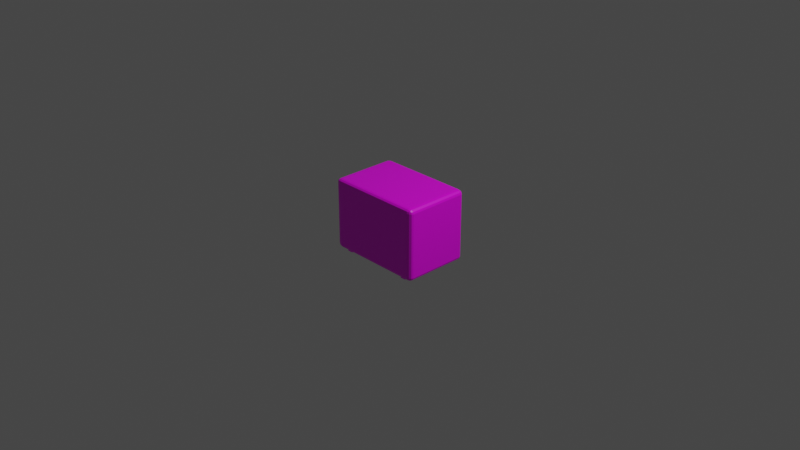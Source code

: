# Source: Ventilador2.blend  (saved by Blender 2.93.20; exported with 4.5.12 LTS)
import bpy
from mathutils import Matrix  # noqa: F401  (used for matrix-valued properties, if any)

bpy.ops.wm.read_factory_settings(use_empty=True)
scene = bpy.context.scene
scene.name = 'Scene'

# ---- collections
col_collection = bpy.data.collections.new('Collection'); scene.collection.children.link(col_collection)

# ---- images (referenced by path relative to the original .blend; pixels are not part of the script)
import os
ASSET_DIR = os.environ.get("B2B_ASSET_DIR", "")  # directory of the original .blend (textures are referenced by path, not embedded)
HERE = os.path.dirname(os.path.abspath(__file__))  # packed textures are extracted next to this script under _unpacked/

def load_image(name, relpath, width, height, colorspace="sRGB"):
    """Load a texture the original file referenced (path relative to the .blend, or extracted next to this script)."""
    p = next((c for c in (os.path.join(HERE, relpath), os.path.join(ASSET_DIR, relpath)) if relpath and os.path.exists(c)), "")
    if p:
        img = bpy.data.images.load(p, check_existing=True)
        img.name = name
    else:  # same state as the original file: an image datablock whose file is absent (Cycles renders it pink)
        img = bpy.data.images.new(name, width, height)
        img.source = "FILE"
        img.filepath = "//" + (relpath or name)
    img.colorspace_settings.name = colorspace
    return img
img_ventilador2_png = load_image('Ventilador2.png', 'Ventilador2.png', 1024, 1024, 'sRGB')

# ---- materials (node trees are filled in below, after node groups)
mat_material = bpy.data.materials.new('Material')
mat_material.alpha_threshold = 0.0
mat_material.use_transparent_shadow = False
mat_material.line_color = (0.0, 0.0, 0.0, 1.0)

# ---- material node trees
mat_material.use_nodes = True; mat_material.node_tree.nodes.clear()
_N = mat_material.node_tree.nodes; _L = mat_material.node_tree.links
n0 = _N.new('ShaderNodeOutputMaterial'); n0.name = 'Material Output'; n0.location = (300, 300)
n1 = _N.new('ShaderNodeBsdfPrincipled'); n1.name = 'Principled BSDF'; n1.location = (10, 300)
n1.distribution = 'GGX'
n1.subsurface_method = 'BURLEY'
n1.inputs[2].default_value = 0.4
n1.inputs[3].default_value = 1.45
n1.inputs[27].default_value = (0.0, 0.0, 0.0, 1.0)
n1.inputs[28].default_value = 1.0
n2 = _N.new('ShaderNodeTexImage'); n2.name = 'Image Texture'; n2.location = (-280, 280)
n2.image = img_ventilador2_png
n2.interpolation = 'Closest'
_L.new(n1.outputs[0], n0.inputs[0])
_L.new(n2.outputs[0], n1.inputs[0])
n0.is_active_output = True

# ---- world
world_world = bpy.data.worlds.new('World'); scene.world = world_world
world_world.use_nodes = True; world_world.node_tree.nodes.clear()
_N = world_world.node_tree.nodes; _L = world_world.node_tree.links
n0 = _N.new('ShaderNodeOutputWorld'); n0.name = 'World Output'; n0.location = (300, 300)
n1 = _N.new('ShaderNodeBackground'); n1.name = 'Background'; n1.location = (10, 300)
n1.inputs[0].default_value = (0.05088, 0.05088, 0.05088, 1.0)
_L.new(n1.outputs[0], n0.inputs[0])
n0.is_active_output = True
world_world.color = (0.05088, 0.05088, 0.05088)
world_world.use_sun_shadow = False
world_world.sun_shadow_jitter_overblur = 0.0

# ---- cameras
cam_camera = bpy.data.cameras.new('Camera')
cam_camera.clip_end = 100.0
cam_camera.ortho_scale = 7.314

# ---- lights
light_light = bpy.data.lights.new('Light', 'POINT')
light_light.transmission_factor = 0.0
light_light.energy = 1000.0
light_light.shadow_soft_size = 0.1
light_light.shadow_maximum_resolution = 0.006
light_light.use_absolute_resolution = True

# ---- meshes
me_cube = bpy.data.meshes.new('Cube')
me_cube.from_pydata([(-0.4471, 0.0, -1.0), (-0.8943, 0.4471, -1.0), (0.4471, 0.8943, -1.0), (0.0, 0.0, -1.0), (0.8943, 0.0, -1.0), (0.0, -0.8943, -1.0), (0.0, 0.8943, -1.0), (-0.8943, 0.0, -1.0), (0.8943, 1.0, 0.8943), (0.8943, 0.8943, 1.0), (1.0, 0.8943, 0.8943), (0.8943, 0.9859, 0.9471), (0.9471, 0.9859, 0.8943), (0.9448, 0.9722, 0.9448), (0.9471, 0.8943, 0.9859), (0.8943, 0.9471, 0.9859), (0.9448, 0.9448, 0.9722), (0.9859, 0.9471, 0.8943), (0.9859, 0.8943, 0.9471), (0.9722, 0.9448, 0.9448), (0.8943, 0.8943, -1.0), (0.8943, 1.0, -0.8943), (1.0, 0.8943, -0.8943), (0.8943, 0.9471, -0.9859), (0.9471, 0.8943, -0.9859), (0.9448, 0.9448, -0.9722), (0.9471, 0.9859, -0.8943), (0.8943, 0.9859, -0.9471), (0.9448, 0.9722, -0.9448), (0.9859, 0.8943, -0.9471), (0.9859, 0.9471, -0.8943), (0.9722, 0.9448, -0.9448), (1.0, -0.8943, 0.8943), (0.8943, -0.8943, 1.0), (0.8943, -1.0, 0.8943), (0.9859, -0.8943, 0.9471), (0.9859, -0.9471, 0.8943), (0.9722, -0.9448, 0.9448), (0.8943, -0.9471, 0.9859), (0.9471, -0.8943, 0.9859), (0.9448, -0.9448, 0.9722), (0.9471, -0.9859, 0.8943), (0.8943, -0.9859, 0.9471), (0.9448, -0.9722, 0.9448), (1.0, -0.8943, -0.8943), (0.8943, -1.0, -0.8943), (0.8943, -0.8943, -1.0), (0.9859, -0.9471, -0.8943), (0.9859, -0.8943, -0.9471), (0.9722, -0.9448, -0.9448), (0.8943, -0.9859, -0.9471), (0.9471, -0.9859, -0.8943), (0.9448, -0.9722, -0.9448), (0.9471, -0.8943, -0.9859), (0.8943, -0.9471, -0.9859), (0.9448, -0.9448, -0.9722), (-0.8943, 1.0, 0.8943), (-1.0, 0.8943, 0.8943), (-0.8943, 0.8943, 1.0), (-0.9471, 0.9859, 0.8943), (-0.8943, 0.9859, 0.9471), (-0.9448, 0.9722, 0.9448), (-0.9859, 0.8943, 0.9471), (-0.9859, 0.9471, 0.8943), (-0.9722, 0.9448, 0.9448), (-0.8943, 0.9471, 0.9859), (-0.9471, 0.8943, 0.9859), (-0.9448, 0.9448, 0.9722), (-1.0, 0.8943, -0.8943), (-0.8943, 1.0, -0.8943), (-0.8943, 0.8943, -1.0), (-0.9859, 0.9471, -0.8943), (-0.9859, 0.8943, -0.9471), (-0.9722, 0.9448, -0.9448), (-0.8943, 0.9859, -0.9471), (-0.9471, 0.9859, -0.8943), (-0.9448, 0.9722, -0.9448), (-0.9471, 0.8943, -0.9859), (-0.8943, 0.9471, -0.9859), (-0.9448, 0.9448, -0.9722), (-1.0, -0.8943, 0.8943), (-0.8943, -1.0, 0.8943), (-0.8943, -0.8943, 1.0), (-0.9859, -0.9471, 0.8943), (-0.9859, -0.8943, 0.9471), (-0.9722, -0.9448, 0.9448), (-0.8943, -0.9859, 0.9471), (-0.9471, -0.9859, 0.8943), (-0.9448, -0.9722, 0.9448), (-0.9471, -0.8943, 0.9859), (-0.8943, -0.9471, 0.9859), (-0.9448, -0.9448, 0.9722), (-0.8943, -0.8943, -1.0), (-0.8943, -1.0, -0.8943), (-1.0, -0.8943, -0.8943), (-0.8943, -0.9471, -0.9859), (-0.9471, -0.8943, -0.9859), (-0.9448, -0.9448, -0.9722), (-0.9471, -0.9859, -0.8943), (-0.8943, -0.9859, -0.9471), (-0.9448, -0.9722, -0.9448), (-0.9859, -0.8943, -0.9471), (-0.9859, -0.9471, -0.8943), (-0.9722, -0.9448, -0.9448), (0.8943, -0.4471, -1.0), (0.0, 0.4471, -1.0), (0.0, -0.4471, -1.0), (-0.4471, -0.8943, -1.0), (0.4471, 0.0, -1.0), (-0.8943, -0.4471, -1.0), (-0.4471, 0.8943, -1.0), (0.4471, -0.8943, -1.0), (0.8943, 0.4471, -1.0), (0.4471, 0.4471, -1.0), (-0.4471, 0.4471, -1.0), (-0.4471, -0.4471, -1.0), (0.4471, -0.4471, -1.0), (0.6707, 0.8943, -1.0), (0.8943, -0.6707, -1.0), (-0.8943, 0.6707, -1.0), (-0.8943, -0.6707, -1.0), (-0.6707, 0.8943, -1.0), (0.6707, -0.8943, -1.0), (0.8943, 0.6707, -1.0), (-0.6707, -0.8943, -1.0), (0.4471, 0.6707, -1.0), (0.6707, 0.4471, -1.0), (-0.4471, 0.6707, -1.0), (-0.6707, 0.4471, -1.0), (-0.4471, -0.6707, -1.0), (-0.6707, -0.4471, -1.0), (0.4471, -0.6707, -1.0), (0.6707, -0.4471, -1.0), (-0.6707, -0.6707, -1.0), (-0.6707, 0.6707, -1.0), (0.6707, 0.6707, -1.0), (0.6707, -0.6707, -1.0), (-0.8943, -0.7825, -1.0), (-0.7825, 0.8943, -1.0), (0.7825, -0.8943, -1.0), (0.8943, 0.7825, -1.0), (0.7825, 0.8943, -1.0), (0.8943, -0.7825, -1.0), (-0.8943, 0.7825, -1.0), (-0.7825, -0.8943, -1.0), (-0.6707, -0.7825, -1.0), (-0.7825, -0.6707, -1.0), (-0.6707, 0.7825, -1.0), (-0.7825, 0.6707, -1.0), (0.6707, 0.7825, -1.0), (0.7825, 0.6707, -1.0), (0.6707, -0.7825, -1.0), (0.7825, -0.6707, -1.0), (0.7825, 0.7825, -1.0), (-0.7825, 0.7825, -1.0), (-0.7825, -0.7825, -1.0), (0.7825, -0.7825, -1.0), (0.7825, 0.8943, -1.0), (0.6707, 0.8943, -1.0), (-0.7825, -0.8943, -1.0), (-0.6707, -0.8943, -1.0), (-0.6707, -0.7825, -1.0), (0.6707, -0.7825, -1.0), (0.6707, -0.8943, -1.0), (-0.6707, 0.8943, -1.0), (-0.7825, 0.8943, -1.0), (0.7825, -0.8943, -1.0), (-0.6707, 0.7825, -1.0), (0.6707, 0.7825, -1.0), (0.7825, 0.7825, -1.0), (-0.7825, 0.7825, -1.0), (-0.7825, -0.7825, -1.0), (0.7825, -0.7825, -1.0), (0.7825, 0.8943, -1.054), (0.6707, 0.8943, -1.054), (-0.7825, -0.8943, -1.054), (-0.6707, -0.8943, -1.054), (-0.6707, -0.7825, -1.054), (0.6707, -0.7825, -1.054), (0.6707, -0.8943, -1.054), (-0.6707, 0.8943, -1.054), (-0.7825, 0.8943, -1.054), (0.7825, -0.8943, -1.054), (-0.6707, 0.7825, -1.054), (0.6707, 0.7825, -1.054), (0.7825, 0.7825, -1.054), (-0.7825, 0.7825, -1.054), (-0.7825, -0.7825, -1.054), (0.7825, -0.7825, -1.054)], [], [(156, 142, 46, 139), (94, 80, 57, 68), (115, 106, 5, 107, 129), (45, 34, 81, 93), (9, 58, 82, 33), (22, 10, 32, 44), (8, 11, 13, 12), (11, 15, 16, 13), (9, 14, 16, 15), (14, 18, 19, 16), (10, 17, 19, 18), (17, 12, 13, 19), (13, 16, 19), (20, 23, 25, 24), (23, 27, 28, 25), (21, 26, 28, 27), (26, 30, 31, 28), (22, 29, 31, 30), (29, 24, 25, 31), (25, 28, 31), (32, 35, 37, 36), (35, 39, 40, 37), (33, 38, 40, 39), (38, 42, 43, 40), (34, 41, 43, 42), (41, 36, 37, 43), (37, 40, 43), (44, 47, 49, 48), (47, 51, 52, 49), (45, 50, 52, 51), (50, 54, 55, 52), (46, 53, 55, 54), (53, 48, 49, 55), (49, 52, 55), (56, 59, 61, 60), (59, 63, 64, 61), (57, 62, 64, 63), (62, 66, 67, 64), (58, 65, 67, 66), (65, 60, 61, 67), (61, 64, 67), (68, 71, 73, 72), (71, 75, 76, 73), (69, 74, 76, 75), (74, 78, 79, 76), (70, 77, 79, 78), (77, 72, 73, 79), (73, 76, 79), (80, 83, 85, 84), (83, 87, 88, 85), (81, 86, 88, 87), (86, 90, 91, 88), (82, 89, 91, 90), (89, 84, 85, 91), (85, 88, 91), (92, 95, 97, 96), (95, 99, 100, 97), (93, 98, 100, 99), (98, 102, 103, 100), (94, 101, 103, 102), (101, 96, 97, 103), (97, 100, 103), (119, 1, 7, 109, 120), (77, 96, 101, 72), (72, 101, 94, 68), (117, 2, 6, 110, 121), (23, 78, 74, 27), (27, 74, 69, 21), (10, 22, 30, 17), (17, 30, 26, 12), (12, 26, 21, 8), (93, 81, 87, 98), (98, 87, 83, 102), (102, 83, 80, 94), (34, 45, 51, 41), (41, 51, 47, 36), (36, 47, 44, 32), (56, 69, 75, 59), (59, 75, 71, 63), (63, 71, 68, 57), (33, 82, 90, 38), (38, 90, 86, 42), (42, 86, 81, 34), (9, 33, 39, 14), (14, 39, 35, 18), (18, 35, 32, 10), (124, 107, 5, 111, 122), (95, 54, 50, 99), (99, 50, 45, 93), (82, 58, 66, 89), (89, 66, 62, 84), (84, 62, 57, 80), (58, 9, 15, 65), (65, 15, 11, 60), (60, 11, 8, 56), (118, 104, 4, 112, 123), (53, 24, 29, 48), (48, 29, 22, 44), (69, 56, 8, 21), (114, 105, 3, 0), (113, 126, 112, 4, 108), (105, 113, 108, 3), (6, 2, 125, 113, 105), (135, 150, 123, 112, 126), (1, 128, 114, 0, 7), (134, 127, 114, 128), (110, 6, 105, 114, 127), (133, 129, 107, 124, 145), (7, 0, 115, 130, 109), (0, 3, 106, 115), (106, 116, 131, 111, 5), (3, 108, 116, 106), (108, 4, 104, 132, 116), (124, 144, 159, 160), (109, 130, 133, 146, 120), (130, 115, 129, 133), (119, 148, 134, 128, 1), (154, 147, 134, 148), (121, 110, 127, 134, 147), (125, 135, 126, 113), (2, 117, 149, 135, 125), (153, 140, 123, 150), (142, 118, 123, 140), (144, 124, 122, 139), (141, 117, 121, 138), (143, 119, 120, 137), (131, 136, 151, 122, 111), (116, 132, 136, 131), (132, 104, 118, 152, 136), (70, 143, 137, 92, 96, 77), (20, 141, 138, 70, 78, 23), (92, 144, 139, 46, 54, 95), (46, 142, 140, 20, 24, 53), (149, 153, 150, 135), (153, 149, 168, 169), (141, 20, 140, 153), (143, 154, 148, 119), (70, 138, 154, 143), (141, 153, 169, 157), (137, 155, 144, 92), (120, 146, 155, 137), (146, 133, 145, 155), (144, 155, 171, 159), (136, 152, 156, 151), (152, 118, 142, 156), (162, 172, 188, 178), (158, 157, 173, 174), (168, 158, 174, 184), (172, 166, 182, 188), (117, 141, 157, 158), (138, 121, 164, 165), (155, 145, 161, 171), (139, 122, 163, 166), (145, 124, 160, 161), (156, 139, 166, 172), (121, 147, 167, 164), (154, 138, 165, 170), (122, 151, 162, 163), (151, 156, 172, 162), (149, 117, 158, 168), (147, 154, 170, 167), (187, 177, 176, 175), (174, 173, 185, 184), (181, 180, 183, 186), (178, 188, 182, 179), (157, 169, 185, 173), (160, 159, 175, 176), (169, 168, 184, 185), (161, 160, 176, 177), (170, 165, 181, 186), (163, 162, 178, 179), (167, 170, 186, 183), (165, 164, 180, 181), (159, 171, 187, 175), (166, 163, 179, 182), (171, 161, 177, 187), (164, 167, 183, 180)])
_uv = me_cube.uv_layers.new(name='UVMap')
_uv.uv.foreach_set('vector', [0.8494, 0.5559, 0.8541, 0.5559, 0.8541, 0.559, 0.8494, 0.559, 0.6478, 0.4075, 0.6478, 0.5619, 0.7267, 0.5619, 0.7267, 0.4075, 0.7979, 0.5465, 0.8166, 0.5465, 0.8166, 0.559, 0.7979, 0.559, 0.7979, 0.5528, 0.652, 0.3919, 0.652, 0.5782, 0.3486, 0.5782, 0.3486, 0.3919, 0.6253, 0.6356, 0.375, 0.6356, 0.375, 0.5819, 0.6253, 0.5819, 0.7277, 0.4054, 0.7277, 0.5631, 0.6465, 0.5631, 0.6465, 0.4054, 0.6253, 0.6392, 0.6253, 0.6387, 0.6284, 0.6382, 0.6285, 0.6387, 0.6253, 0.6387, 0.6253, 0.6374, 0.6284, 0.6373, 0.6284, 0.6382, 0.6253, 0.6356, 0.6285, 0.6356, 0.6284, 0.6373, 0.6253, 0.6374, 0.6285, 0.6356, 0.6308, 0.6356, 0.63, 0.6373, 0.6284, 0.6373, 0.6317, 0.6356, 0.6308, 0.6374, 0.63, 0.6373, 0.6308, 0.6356, 0.6308, 0.6374, 0.6285, 0.6387, 0.6284, 0.6382, 0.63, 0.6373, 0.6284, 0.6382, 0.6284, 0.6373, 0.63, 0.6373, 0.8541, 0.5092, 0.8541, 0.5078, 0.8562, 0.5078, 0.8563, 0.5092, 0.8541, 0.5078, 0.8541, 0.5067, 0.8562, 0.5071, 0.8562, 0.5078, 0.8541, 0.5063, 0.8563, 0.5067, 0.8562, 0.5071, 0.8541, 0.5067, 0.8563, 0.5067, 0.8579, 0.5078, 0.8574, 0.5078, 0.8562, 0.5071, 0.8585, 0.5092, 0.8579, 0.5092, 0.8574, 0.5078, 0.8579, 0.5078, 0.8579, 0.5092, 0.8563, 0.5092, 0.8562, 0.5078, 0.8574, 0.5078, 0.8562, 0.5078, 0.8562, 0.5071, 0.8574, 0.5078, 0.6317, 0.5819, 0.6308, 0.5819, 0.63, 0.5801, 0.6308, 0.5801, 0.6308, 0.5819, 0.6285, 0.5819, 0.6284, 0.5801, 0.63, 0.5801, 0.6253, 0.5819, 0.6253, 0.5801, 0.6284, 0.5801, 0.6285, 0.5819, 0.6253, 0.5801, 0.6253, 0.5788, 0.6284, 0.5792, 0.6284, 0.5801, 0.6253, 0.5783, 0.6285, 0.5788, 0.6284, 0.5792, 0.6253, 0.5788, 0.6285, 0.5788, 0.6308, 0.5801, 0.63, 0.5801, 0.6284, 0.5792, 0.63, 0.5801, 0.6284, 0.5801, 0.6284, 0.5792, 0.8585, 0.559, 0.8579, 0.5604, 0.8574, 0.5604, 0.8579, 0.559, 0.8579, 0.5604, 0.8563, 0.5615, 0.8562, 0.5611, 0.8574, 0.5604, 0.8541, 0.5619, 0.8541, 0.5615, 0.8562, 0.5611, 0.8563, 0.5615, 0.8541, 0.5615, 0.8541, 0.5604, 0.8562, 0.5604, 0.8562, 0.5611, 0.8541, 0.559, 0.8563, 0.559, 0.8562, 0.5604, 0.8541, 0.5604, 0.8563, 0.559, 0.8579, 0.559, 0.8574, 0.5604, 0.8562, 0.5604, 0.8574, 0.5604, 0.8562, 0.5611, 0.8562, 0.5604, 0.375, 0.6392, 0.3718, 0.6387, 0.372, 0.6382, 0.375, 0.6387, 0.3718, 0.6387, 0.3695, 0.6374, 0.3703, 0.6373, 0.372, 0.6382, 0.3686, 0.6356, 0.3695, 0.6356, 0.3703, 0.6373, 0.3695, 0.6374, 0.3695, 0.6356, 0.3718, 0.6356, 0.372, 0.6373, 0.3703, 0.6373, 0.375, 0.6356, 0.375, 0.6374, 0.372, 0.6373, 0.3718, 0.6356, 0.375, 0.6374, 0.375, 0.6387, 0.372, 0.6382, 0.372, 0.6373, 0.372, 0.6382, 0.3703, 0.6373, 0.372, 0.6373, 0.7747, 0.5092, 0.7753, 0.5078, 0.7759, 0.5078, 0.7753, 0.5092, 0.7753, 0.5078, 0.777, 0.5067, 0.777, 0.5071, 0.7759, 0.5078, 0.7792, 0.5063, 0.7792, 0.5067, 0.777, 0.5071, 0.777, 0.5067, 0.7792, 0.5067, 0.7792, 0.5078, 0.777, 0.5078, 0.777, 0.5071, 0.7792, 0.5092, 0.777, 0.5092, 0.777, 0.5078, 0.7792, 0.5078, 0.777, 0.5092, 0.7753, 0.5092, 0.7759, 0.5078, 0.777, 0.5078, 0.7759, 0.5078, 0.777, 0.5071, 0.777, 0.5078, 0.3686, 0.5819, 0.3695, 0.5801, 0.3703, 0.5801, 0.3695, 0.5819, 0.3695, 0.5801, 0.3718, 0.5788, 0.372, 0.5792, 0.3703, 0.5801, 0.375, 0.5783, 0.375, 0.5788, 0.372, 0.5792, 0.3718, 0.5788, 0.375, 0.5788, 0.375, 0.5801, 0.372, 0.5801, 0.372, 0.5792, 0.375, 0.5819, 0.3718, 0.5819, 0.372, 0.5801, 0.375, 0.5801, 0.3718, 0.5819, 0.3695, 0.5819, 0.3703, 0.5801, 0.372, 0.5801, 0.3703, 0.5801, 0.372, 0.5792, 0.372, 0.5801, 0.7792, 0.559, 0.7792, 0.5604, 0.777, 0.5604, 0.777, 0.559, 0.7792, 0.5604, 0.7792, 0.5615, 0.777, 0.5611, 0.777, 0.5604, 0.7792, 0.5619, 0.777, 0.5615, 0.777, 0.5611, 0.7792, 0.5615, 0.777, 0.5615, 0.7753, 0.5604, 0.7759, 0.5604, 0.777, 0.5611, 0.7747, 0.559, 0.7753, 0.559, 0.7759, 0.5604, 0.7753, 0.5604, 0.7753, 0.559, 0.777, 0.559, 0.777, 0.5604, 0.7759, 0.5604, 0.777, 0.5604, 0.777, 0.5611, 0.7759, 0.5604, 0.1382, 0.5412, 0.1382, 0.5691, 0.1382, 0.625, 0.1382, 0.6809, 0.1382, 0.7088, 0.777, 0.5092, 0.777, 0.559, 0.7753, 0.559, 0.7753, 0.5092, 0.7753, 0.5092, 0.7753, 0.559, 0.7747, 0.559, 0.7747, 0.5092, 0.3338, 0.5132, 0.3059, 0.5132, 0.25, 0.5132, 0.1941, 0.5132, 0.1662, 0.5132, 0.8541, 0.5078, 0.7792, 0.5078, 0.7792, 0.5067, 0.8541, 0.5067, 0.8541, 0.5067, 0.7792, 0.5067, 0.7792, 0.5063, 0.8541, 0.5063, 0.7277, 0.5631, 0.7277, 0.4054, 0.7306, 0.4054, 0.7306, 0.5631, 0.7306, 0.5631, 0.7306, 0.4054, 0.7328, 0.4054, 0.7328, 0.5631, 0.7328, 0.5631, 0.7328, 0.4054, 0.7335, 0.4054, 0.7335, 0.5631, 0.6408, 0.4075, 0.6408, 0.5619, 0.6418, 0.5619, 0.6418, 0.4075, 0.6418, 0.4075, 0.6418, 0.5619, 0.6443, 0.5619, 0.6443, 0.4075, 0.6443, 0.4075, 0.6443, 0.5619, 0.6478, 0.5619, 0.6478, 0.4075, 0.6407, 0.5631, 0.6407, 0.4054, 0.6415, 0.4054, 0.6415, 0.5631, 0.6415, 0.5631, 0.6415, 0.4054, 0.6436, 0.4054, 0.6436, 0.5631, 0.6436, 0.5631, 0.6436, 0.4054, 0.6465, 0.4054, 0.6465, 0.5631, 0.7337, 0.5619, 0.7337, 0.4075, 0.7328, 0.4075, 0.7328, 0.5619, 0.7328, 0.5619, 0.7328, 0.4075, 0.7302, 0.4075, 0.7302, 0.5619, 0.7302, 0.5619, 0.7302, 0.4075, 0.7267, 0.4075, 0.7267, 0.5619, 0.6253, 0.5819, 0.375, 0.5819, 0.375, 0.5801, 0.6253, 0.5801, 0.6253, 0.5801, 0.375, 0.5801, 0.375, 0.5788, 0.6253, 0.5788, 0.6253, 0.5788, 0.375, 0.5788, 0.375, 0.5783, 0.6253, 0.5783, 0.6253, 0.6356, 0.6253, 0.5819, 0.6285, 0.5819, 0.6285, 0.6356, 0.6285, 0.6356, 0.6285, 0.5819, 0.6308, 0.5819, 0.6308, 0.6356, 0.6308, 0.6356, 0.6308, 0.5819, 0.6317, 0.5819, 0.6317, 0.6356, 0.1662, 0.7368, 0.1941, 0.7368, 0.25, 0.7368, 0.3059, 0.7368, 0.3338, 0.7368, 0.7792, 0.5604, 0.8541, 0.5604, 0.8541, 0.5615, 0.7792, 0.5615, 0.7792, 0.5615, 0.8541, 0.5615, 0.8541, 0.5619, 0.7792, 0.5619, 0.375, 0.5819, 0.375, 0.6356, 0.3718, 0.6356, 0.3718, 0.5819, 0.3718, 0.5819, 0.3718, 0.6356, 0.3695, 0.6356, 0.3695, 0.5819, 0.3695, 0.5819, 0.3695, 0.6356, 0.3686, 0.6356, 0.3686, 0.5819, 0.375, 0.6356, 0.6253, 0.6356, 0.6253, 0.6374, 0.375, 0.6374, 0.375, 0.6374, 0.6253, 0.6374, 0.6253, 0.6387, 0.375, 0.6387, 0.375, 0.6387, 0.6253, 0.6387, 0.6253, 0.6392, 0.375, 0.6392, 0.3618, 0.7088, 0.3618, 0.6809, 0.3618, 0.625, 0.3618, 0.5691, 0.3618, 0.5412, 0.8563, 0.559, 0.8563, 0.5092, 0.8579, 0.5092, 0.8579, 0.559, 0.8579, 0.559, 0.8579, 0.5092, 0.8585, 0.5092, 0.8585, 0.559, 0.6116, 0.6513, 0.6116, 0.7939, 0.3898, 0.7939, 0.3898, 0.6513, 0.7979, 0.5217, 0.8166, 0.5217, 0.8166, 0.5341, 0.7979, 0.5341, 0.8354, 0.5217, 0.8447, 0.5217, 0.8541, 0.5217, 0.8541, 0.5341, 0.8354, 0.5341, 0.8166, 0.5217, 0.8354, 0.5217, 0.8354, 0.5341, 0.8166, 0.5341, 0.8166, 0.5092, 0.8354, 0.5092, 0.8354, 0.5155, 0.8354, 0.5217, 0.8166, 0.5217, 0.8447, 0.5155, 0.8494, 0.5155, 0.8541, 0.5155, 0.8541, 0.5217, 0.8447, 0.5217, 0.7792, 0.5217, 0.7885, 0.5217, 0.7979, 0.5217, 0.7979, 0.5341, 0.7792, 0.5341, 0.7885, 0.5155, 0.7979, 0.5155, 0.7979, 0.5217, 0.7885, 0.5217, 0.7979, 0.5092, 0.8166, 0.5092, 0.8166, 0.5217, 0.7979, 0.5217, 0.7979, 0.5155, 0.7885, 0.5528, 0.7979, 0.5528, 0.7979, 0.559, 0.7885, 0.559, 0.7885, 0.5559, 0.7792, 0.5341, 0.7979, 0.5341, 0.7979, 0.5465, 0.7885, 0.5465, 0.7792, 0.5465, 0.7979, 0.5341, 0.8166, 0.5341, 0.8166, 0.5465, 0.7979, 0.5465, 0.8166, 0.5465, 0.8354, 0.5465, 0.8354, 0.5528, 0.8354, 0.559, 0.8166, 0.559, 0.8166, 0.5341, 0.8354, 0.5341, 0.8354, 0.5465, 0.8166, 0.5465, 0.8354, 0.5341, 0.8541, 0.5341, 0.8541, 0.5465, 0.8447, 0.5465, 0.8354, 0.5465, 0.1662, 0.7368, 0.1522, 0.7368, 0.1522, 0.7368, 0.1662, 0.7368, 0.7792, 0.5465, 0.7885, 0.5465, 0.7885, 0.5528, 0.7838, 0.5528, 0.7792, 0.5528, 0.7885, 0.5465, 0.7979, 0.5465, 0.7979, 0.5528, 0.7885, 0.5528, 0.7792, 0.5155, 0.7838, 0.5155, 0.7885, 0.5155, 0.7885, 0.5217, 0.7792, 0.5217, 0.7838, 0.5123, 0.7885, 0.5123, 0.7885, 0.5155, 0.7838, 0.5155, 0.7885, 0.5092, 0.7979, 0.5092, 0.7979, 0.5155, 0.7885, 0.5155, 0.7885, 0.5123, 0.8354, 0.5155, 0.8447, 0.5155, 0.8447, 0.5217, 0.8354, 0.5217, 0.8354, 0.5092, 0.8447, 0.5092, 0.8447, 0.5123, 0.8447, 0.5155, 0.8354, 0.5155, 0.8494, 0.5123, 0.8541, 0.5123, 0.8541, 0.5155, 0.8494, 0.5155, 0.3618, 0.7228, 0.3618, 0.7088, 0.3618, 0.5412, 0.3618, 0.5272, 0.1522, 0.7368, 0.1662, 0.7368, 0.3338, 0.7368, 0.3478, 0.7368, 0.3478, 0.5132, 0.3338, 0.5132, 0.1662, 0.5132, 0.1522, 0.5132, 0.1382, 0.5272, 0.1382, 0.5412, 0.1382, 0.7088, 0.1382, 0.7228, 0.8354, 0.5528, 0.8447, 0.5528, 0.8447, 0.5559, 0.8447, 0.559, 0.8354, 0.559, 0.8354, 0.5465, 0.8447, 0.5465, 0.8447, 0.5528, 0.8354, 0.5528, 0.8447, 0.5465, 0.8541, 0.5465, 0.8541, 0.5528, 0.8494, 0.5528, 0.8447, 0.5528, 0.7792, 0.5092, 0.7792, 0.5123, 0.7792, 0.5559, 0.7792, 0.559, 0.777, 0.559, 0.777, 0.5092, 0.8541, 0.5092, 0.8494, 0.5092, 0.7838, 0.5092, 0.7792, 0.5092, 0.7792, 0.5078, 0.8541, 0.5078, 0.7792, 0.559, 0.7838, 0.559, 0.8494, 0.559, 0.8541, 0.559, 0.8541, 0.5604, 0.7792, 0.5604, 0.8541, 0.559, 0.8541, 0.5559, 0.8541, 0.5123, 0.8541, 0.5092, 0.8563, 0.5092, 0.8563, 0.559, 0.8447, 0.5123, 0.8494, 0.5123, 0.8494, 0.5155, 0.8447, 0.5155, 0.3478, 0.5272, 0.3338, 0.5272, 0.3338, 0.5272, 0.3478, 0.5272, 0.8494, 0.5092, 0.8541, 0.5092, 0.8541, 0.5123, 0.8494, 0.5123, 0.7792, 0.5123, 0.7838, 0.5123, 0.7838, 0.5155, 0.7792, 0.5155, 0.7792, 0.5092, 0.7838, 0.5092, 0.7838, 0.5123, 0.7792, 0.5123, 0.3478, 0.5132, 0.3478, 0.5272, 0.3478, 0.5272, 0.3478, 0.5132, 0.7792, 0.5559, 0.7838, 0.5559, 0.7838, 0.559, 0.7792, 0.559, 0.7792, 0.5528, 0.7838, 0.5528, 0.7838, 0.5559, 0.7792, 0.5559, 0.7838, 0.5528, 0.7885, 0.5528, 0.7885, 0.5559, 0.7838, 0.5559, 0.1522, 0.7368, 0.1522, 0.7228, 0.1522, 0.7228, 0.1522, 0.7368, 0.8447, 0.5528, 0.8494, 0.5528, 0.8494, 0.5559, 0.8447, 0.5559, 0.8494, 0.5528, 0.8541, 0.5528, 0.8541, 0.5559, 0.8494, 0.5559, 0.78, 0.4542, 0.7751, 0.4538, 0.775, 0.452, 0.7799, 0.4525, 0.8036, 0.4468, 0.7968, 0.4459, 0.7967, 0.443, 0.8036, 0.4441, 0.8012, 0.4476, 0.8036, 0.4468, 0.8036, 0.4441, 0.8012, 0.4449, 0.7751, 0.4538, 0.7742, 0.4541, 0.7741, 0.4524, 0.775, 0.452, 0.3338, 0.5132, 0.3478, 0.5132, 0.3478, 0.5132, 0.3338, 0.5132, 0.1522, 0.5132, 0.1662, 0.5132, 0.1662, 0.5132, 0.1522, 0.5132, 0.1522, 0.7228, 0.1662, 0.7228, 0.1662, 0.7228, 0.1522, 0.7228, 0.3478, 0.7368, 0.3338, 0.7368, 0.3338, 0.7368, 0.3478, 0.7368, 0.1662, 0.7228, 0.1662, 0.7368, 0.1662, 0.7368, 0.1662, 0.7228, 0.3478, 0.7228, 0.3478, 0.7368, 0.3478, 0.7368, 0.3478, 0.7228, 0.1662, 0.5132, 0.1662, 0.5272, 0.1662, 0.5272, 0.1662, 0.5132, 0.1522, 0.5272, 0.1522, 0.5132, 0.1522, 0.5132, 0.1522, 0.5272, 0.3338, 0.7368, 0.3338, 0.7228, 0.3338, 0.7228, 0.3338, 0.7368, 0.3338, 0.7228, 0.3478, 0.7228, 0.3478, 0.7228, 0.3338, 0.7228, 0.3338, 0.5272, 0.3338, 0.5132, 0.3338, 0.5132, 0.3338, 0.5272, 0.1662, 0.5272, 0.1522, 0.5272, 0.1522, 0.5272, 0.1662, 0.5272, 0.7838, 0.5559, 0.7885, 0.5559, 0.7885, 0.559, 0.7838, 0.559, 0.8447, 0.5092, 0.8494, 0.5092, 0.8494, 0.5123, 0.8447, 0.5123, 0.7838, 0.5092, 0.7885, 0.5092, 0.7885, 0.5123, 0.7838, 0.5123, 0.8447, 0.5559, 0.8494, 0.5559, 0.8494, 0.559, 0.8447, 0.559, 0.7968, 0.4459, 0.7946, 0.4467, 0.7945, 0.4439, 0.7967, 0.443, 0.8216, 0.4576, 0.8242, 0.4578, 0.8242, 0.4566, 0.8216, 0.4564, 0.7946, 0.4467, 0.8012, 0.4476, 0.8012, 0.4449, 0.7945, 0.4439, 0.8231, 0.4575, 0.8216, 0.4576, 0.8216, 0.4564, 0.8231, 0.4562, 0.8544, 0.4545, 0.8572, 0.4542, 0.8574, 0.4525, 0.8546, 0.4528, 0.7791, 0.4545, 0.78, 0.4542, 0.7799, 0.4525, 0.7789, 0.4528, 0.8517, 0.4542, 0.8544, 0.4545, 0.8546, 0.4528, 0.8519, 0.4524, 0.8572, 0.4542, 0.8546, 0.4538, 0.8547, 0.4521, 0.8574, 0.4525, 0.8242, 0.4578, 0.8257, 0.4577, 0.8257, 0.4564, 0.8242, 0.4566, 0.7742, 0.4541, 0.7791, 0.4545, 0.7789, 0.4528, 0.7741, 0.4524, 0.8257, 0.4577, 0.8231, 0.4575, 0.8231, 0.4562, 0.8257, 0.4564, 0.8546, 0.4538, 0.8517, 0.4542, 0.8519, 0.4524, 0.8547, 0.4521])
me_cube.materials.append(mat_material)
me_cube.use_remesh_preserve_volume = False
me_cube.use_remesh_preserve_attributes = False
me_cube.use_mirror_vertex_groups = False
me_cube.update()

# ---- objects
ob_cube = bpy.data.objects.new('Cube', me_cube)
ob_light = bpy.data.objects.new('Light', light_light)
ob_camera = bpy.data.objects.new('Camera', cam_camera)

# ---- transforms, parenting, visibility, modifiers, constraints
ob_cube.location = (0.0, 0.0, 0.0)
ob_cube.scale = (0.5445, 0.3614, 0.3891)
ob_cube.lock_rotations_4d = False
ob_cube.empty_display_type = 'ARROWS'
ob_cube.lineart.crease_threshold = 0.0
ob_light.location = (4.076, 1.005, 5.904)
ob_light.rotation_euler = (0.6503, 0.05522, 1.866)
ob_light.lock_rotations_4d = False
ob_light.empty_display_type = 'ARROWS'
ob_light.color = (0.0, 0.0, 0.0, 0.0)
ob_light.lineart.crease_threshold = 0.0
ob_camera.location = (7.359, -6.926, 4.958)
ob_camera.rotation_euler = (1.109, 0.0, 0.8149)
ob_camera.lock_rotations_4d = False
ob_camera.empty_display_type = 'ARROWS'
ob_camera.color = (0.0, 0.0, 0.0, 0.0)
ob_camera.display_type = 'WIRE'
ob_camera.lineart.crease_threshold = 0.0

# ---- collection membership
col_collection.objects.link(ob_cube)
col_collection.objects.link(ob_light)
col_collection.objects.link(ob_camera)

# ---- scene / render settings (as saved in the file)
scene.camera = ob_camera
scene.frame_start = 1; scene.frame_end = 250; scene.frame_set(105)
scene.render.engine = 'BLENDER_EEVEE_NEXT'
scene.cycles.use_denoising = False
scene.cycles.samples = 128
scene.cycles.sampling_pattern = 'TABULATED_SOBOL'
scene.cycles.use_adaptive_sampling = False
scene.cycles.use_light_tree = False
scene.view_settings.view_transform = 'Filmic'
bpy.context.view_layer.update()
